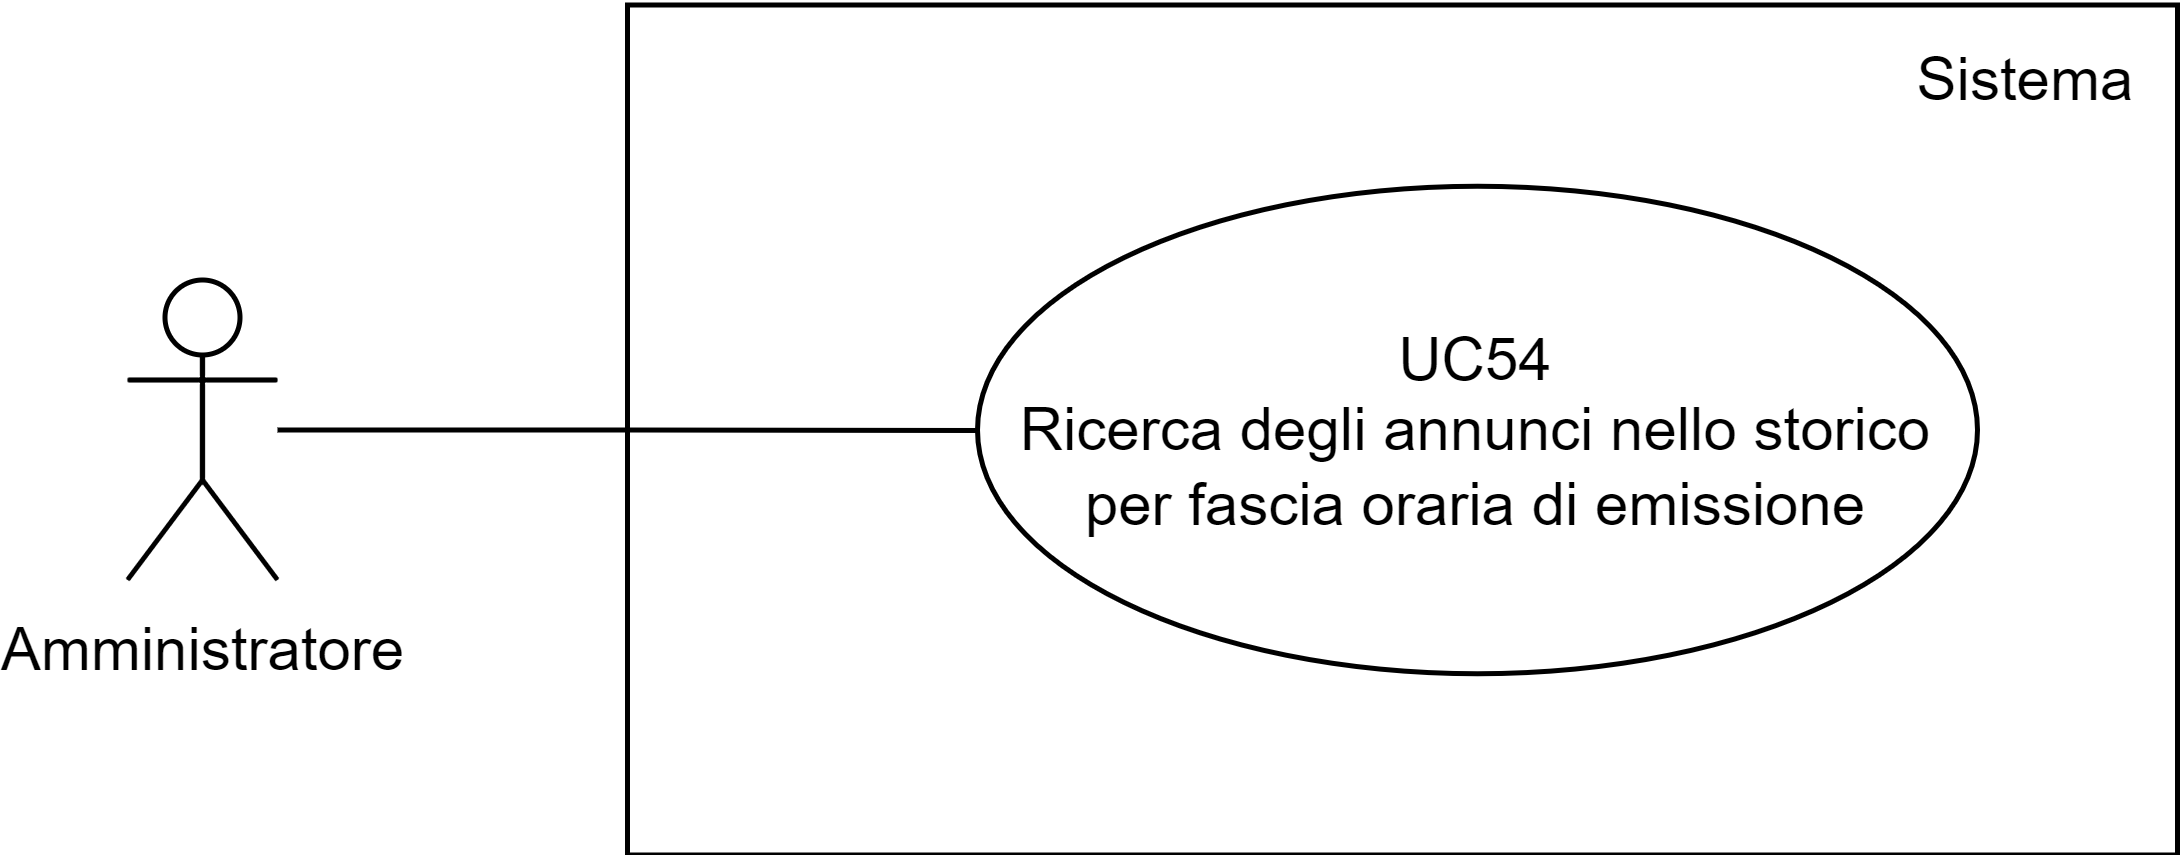

The diagram above was exported from draw.io. Its source (the exported page's mxGraphModel, read from the mxfile embedded in the PNG):
<mxGraphModel dx="1034" dy="605" grid="1" gridSize="10" guides="1" tooltips="1" connect="1" arrows="1" fold="1" page="1" pageScale="1" pageWidth="827" pageHeight="1169" math="0" shadow="0">
  <root>
    <mxCell id="0" />
    <mxCell id="1" parent="0" />
    <mxCell id="Y57-8pDmFwM3t3EvI4JC-18" value="" style="rounded=0;whiteSpace=wrap;html=1;fillColor=none;" parent="1" vertex="1">
      <mxGeometry x="430" y="282.5" width="310" height="170" as="geometry" />
    </mxCell>
    <mxCell id="Y57-8pDmFwM3t3EvI4JC-3" value="" style="edgeStyle=orthogonalEdgeStyle;rounded=0;orthogonalLoop=1;jettySize=auto;html=1;endArrow=none;endFill=0;" parent="1" source="Y57-8pDmFwM3t3EvI4JC-1" target="Y57-8pDmFwM3t3EvI4JC-4" edge="1">
      <mxGeometry relative="1" as="geometry">
        <mxPoint x="400" y="360" as="targetPoint" />
      </mxGeometry>
    </mxCell>
    <mxCell id="Y57-8pDmFwM3t3EvI4JC-1" value="Amministratore" style="shape=umlActor;verticalLabelPosition=bottom;verticalAlign=top;html=1;outlineConnect=0;" parent="1" vertex="1">
      <mxGeometry x="330" y="337.5" width="30" height="60" as="geometry" />
    </mxCell>
    <mxCell id="Y57-8pDmFwM3t3EvI4JC-4" value="UC54&lt;div&gt;Ricerca degli annunci nello storico per fascia oraria di emissione&lt;/div&gt;" style="ellipse;whiteSpace=wrap;html=1;fillColor=none;" parent="1" vertex="1">
      <mxGeometry x="500" y="318.75" width="200" height="97.5" as="geometry" />
    </mxCell>
    <mxCell id="m3spozOx5br4tIizC9PO-1" value="Sistema" style="text;html=1;align=center;verticalAlign=middle;whiteSpace=wrap;rounded=0;" parent="1" vertex="1">
      <mxGeometry x="680" y="282.5" width="60" height="30" as="geometry" />
    </mxCell>
  </root>
</mxGraphModel>